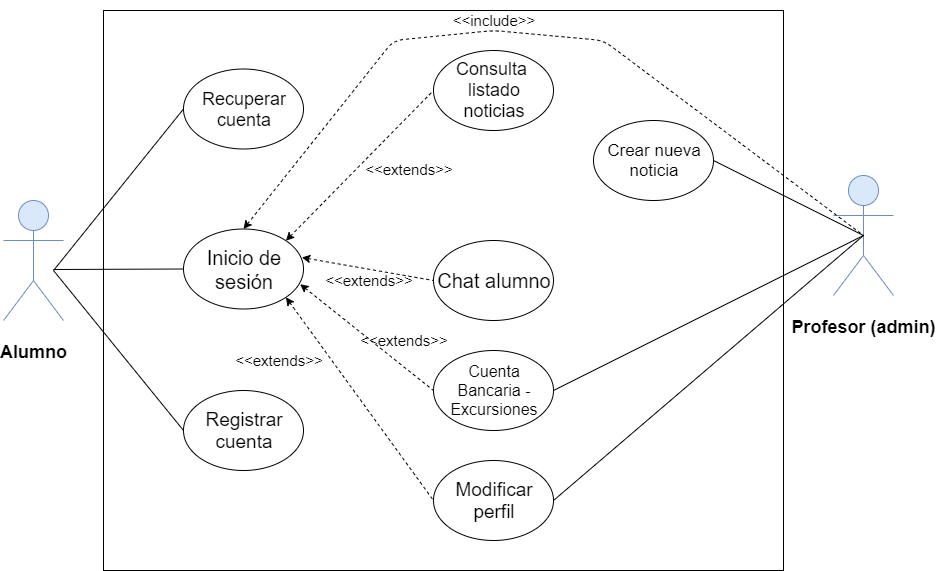

The diagram above was exported from draw.io. Its source (the exported page's mxGraphModel, read from the mxfile embedded in the PNG):
<mxGraphModel dx="1408" dy="748" grid="1" gridSize="10" guides="1" tooltips="1" connect="1" arrows="1" fold="1" page="1" pageScale="1" pageWidth="1000" pageHeight="1000" math="0" shadow="0">
  <root>
    <mxCell id="0" />
    <mxCell id="1" parent="0" />
    <mxCell id="6nX7rCl1L12rCqn6Bnn7-1" value="" style="rounded=0;whiteSpace=wrap;html=1;" parent="1" vertex="1">
      <mxGeometry x="140" y="200" width="680" height="560" as="geometry" />
    </mxCell>
    <mxCell id="6IBPPyybHLJgT8hE0Pxs-1" value="&lt;h2&gt;Alumno&lt;/h2&gt;" style="shape=umlActor;verticalLabelPosition=bottom;labelBackgroundColor=#ffffff;verticalAlign=top;html=1;outlineConnect=0;fillColor=#dae8fc;strokeColor=#6c8ebf;" parent="1" vertex="1">
      <mxGeometry x="40" y="390" width="60" height="120" as="geometry" />
    </mxCell>
    <mxCell id="vTI5nTYvzjy9-U7gDLnZ-2" value="&lt;font style=&quot;font-size: 19px&quot;&gt;Registrar cuenta&lt;/font&gt;" style="ellipse;whiteSpace=wrap;html=1;" parent="1" vertex="1">
      <mxGeometry x="220" y="580" width="120" height="80" as="geometry" />
    </mxCell>
    <mxCell id="6IBPPyybHLJgT8hE0Pxs-6" value="&lt;span style=&quot;white-space: normal&quot;&gt;&lt;font style=&quot;font-size: 20px&quot;&gt;Inicio de sesión&lt;/font&gt;&lt;/span&gt;" style="ellipse;whiteSpace=wrap;html=1;" parent="1" vertex="1">
      <mxGeometry x="220" y="418.5" width="120" height="80" as="geometry" />
    </mxCell>
    <mxCell id="zTBZYLM8_eRjlCaIERK9-2" value="" style="endArrow=none;html=1;entryX=0;entryY=0.5;entryDx=0;entryDy=0;endFill=0;" parent="1" target="6IBPPyybHLJgT8hE0Pxs-6" edge="1">
      <mxGeometry width="50" height="50" relative="1" as="geometry">
        <mxPoint x="90" y="459" as="sourcePoint" />
        <mxPoint x="220" y="440" as="targetPoint" />
      </mxGeometry>
    </mxCell>
    <mxCell id="zkh_2XPKnP_x4Hyt9HF4-1" value="&lt;span style=&quot;font-size: 18px&quot;&gt;Recuperar cuenta&lt;/span&gt;" style="ellipse;whiteSpace=wrap;html=1;" parent="1" vertex="1">
      <mxGeometry x="220" y="258.5" width="120" height="80" as="geometry" />
    </mxCell>
    <mxCell id="lkxPB6fOG8Z7L9hy3Kvh-3" value="&lt;h2&gt;Profesor (admin)&lt;/h2&gt;" style="shape=umlActor;verticalLabelPosition=bottom;labelBackgroundColor=#ffffff;verticalAlign=top;html=1;outlineConnect=0;fillColor=#dae8fc;strokeColor=#6c8ebf;" parent="1" vertex="1">
      <mxGeometry x="870" y="365" width="60" height="120" as="geometry" />
    </mxCell>
    <mxCell id="lkxPB6fOG8Z7L9hy3Kvh-8" value="&lt;font style=&quot;font-size: 18px&quot;&gt;Consulta&amp;nbsp;&lt;br&gt;listado noticias&lt;/font&gt;" style="ellipse;whiteSpace=wrap;html=1;" parent="1" vertex="1">
      <mxGeometry x="470" y="240" width="120" height="80" as="geometry" />
    </mxCell>
    <mxCell id="lkxPB6fOG8Z7L9hy3Kvh-11" value="&lt;font style=&quot;font-size: 20px&quot;&gt;Chat alumno&lt;/font&gt;" style="ellipse;whiteSpace=wrap;html=1;" parent="1" vertex="1">
      <mxGeometry x="470" y="430" width="120" height="80" as="geometry" />
    </mxCell>
    <mxCell id="lkxPB6fOG8Z7L9hy3Kvh-20" value="&lt;font style=&quot;font-size: 19px&quot;&gt;Modificar perfil&lt;/font&gt;" style="ellipse;whiteSpace=wrap;html=1;" parent="1" vertex="1">
      <mxGeometry x="470" y="650" width="120" height="80" as="geometry" />
    </mxCell>
    <mxCell id="lkxPB6fOG8Z7L9hy3Kvh-26" value="&lt;font style=&quot;font-size: 17px&quot;&gt;Crear nueva noticia&lt;/font&gt;" style="ellipse;whiteSpace=wrap;html=1;" parent="1" vertex="1">
      <mxGeometry x="630" y="310" width="120" height="80" as="geometry" />
    </mxCell>
    <mxCell id="lkxPB6fOG8Z7L9hy3Kvh-31" value="&lt;font style=&quot;font-size: 15px&quot;&gt;&amp;lt;&amp;lt;extends&amp;gt;&amp;gt;&lt;/font&gt;" style="text;html=1;strokeColor=none;fillColor=none;align=center;verticalAlign=middle;whiteSpace=wrap;rounded=0;" parent="1" vertex="1">
      <mxGeometry x="270" y="530" width="90" height="40" as="geometry" />
    </mxCell>
    <mxCell id="lkxPB6fOG8Z7L9hy3Kvh-32" value="&lt;span style=&quot;font-size: 16px&quot;&gt;Cuenta Bancaria - Excursiones&lt;br&gt;&lt;/span&gt;" style="ellipse;whiteSpace=wrap;html=1;" parent="1" vertex="1">
      <mxGeometry x="470" y="540" width="120" height="80" as="geometry" />
    </mxCell>
    <mxCell id="lkxPB6fOG8Z7L9hy3Kvh-37" value="" style="endArrow=none;html=1;entryX=1;entryY=0.5;entryDx=0;entryDy=0;exitX=0.5;exitY=0.5;exitDx=0;exitDy=0;exitPerimeter=0;" parent="1" source="lkxPB6fOG8Z7L9hy3Kvh-3" target="lkxPB6fOG8Z7L9hy3Kvh-32" edge="1">
      <mxGeometry width="50" height="50" relative="1" as="geometry">
        <mxPoint x="40" y="1155" as="sourcePoint" />
        <mxPoint x="90" y="1105" as="targetPoint" />
      </mxGeometry>
    </mxCell>
    <mxCell id="lkxPB6fOG8Z7L9hy3Kvh-38" value="" style="endArrow=none;html=1;entryX=1;entryY=0.5;entryDx=0;entryDy=0;exitX=0.5;exitY=0.5;exitDx=0;exitDy=0;exitPerimeter=0;" parent="1" source="lkxPB6fOG8Z7L9hy3Kvh-3" target="lkxPB6fOG8Z7L9hy3Kvh-26" edge="1">
      <mxGeometry width="50" height="50" relative="1" as="geometry">
        <mxPoint x="880" y="445" as="sourcePoint" />
        <mxPoint x="90" y="965" as="targetPoint" />
      </mxGeometry>
    </mxCell>
    <mxCell id="Tx4Rrcz6tAUOgSf-pb4z-6" value="" style="endArrow=none;html=1;entryX=0;entryY=0.5;entryDx=0;entryDy=0;exitX=1;exitY=0;exitDx=0;exitDy=0;startArrow=classic;startFill=1;dashed=1;" parent="1" source="6IBPPyybHLJgT8hE0Pxs-6" target="lkxPB6fOG8Z7L9hy3Kvh-8" edge="1">
      <mxGeometry width="50" height="50" relative="1" as="geometry">
        <mxPoint x="340" y="390" as="sourcePoint" />
        <mxPoint x="390" y="340" as="targetPoint" />
        <Array as="points" />
      </mxGeometry>
    </mxCell>
    <mxCell id="Tx4Rrcz6tAUOgSf-pb4z-9" value="" style="endArrow=none;html=1;entryX=0;entryY=0.5;entryDx=0;entryDy=0;startArrow=classic;startFill=1;dashed=1;exitX=0.986;exitY=0.356;exitDx=0;exitDy=0;exitPerimeter=0;" parent="1" source="6IBPPyybHLJgT8hE0Pxs-6" target="lkxPB6fOG8Z7L9hy3Kvh-11" edge="1">
      <mxGeometry width="50" height="50" relative="1" as="geometry">
        <mxPoint x="332.42640687119297" y="440.2157287525383" as="sourcePoint" />
        <mxPoint x="450" y="280" as="targetPoint" />
        <Array as="points" />
      </mxGeometry>
    </mxCell>
    <mxCell id="Tx4Rrcz6tAUOgSf-pb4z-10" value="" style="endArrow=none;html=1;entryX=0;entryY=0.5;entryDx=0;entryDy=0;exitX=0.972;exitY=0.69;exitDx=0;exitDy=0;startArrow=classic;startFill=1;dashed=1;exitPerimeter=0;" parent="1" source="6IBPPyybHLJgT8hE0Pxs-6" target="lkxPB6fOG8Z7L9hy3Kvh-32" edge="1">
      <mxGeometry width="50" height="50" relative="1" as="geometry">
        <mxPoint x="319.92640687119297" y="523.7157287525383" as="sourcePoint" />
        <mxPoint x="427.5" y="473.5" as="targetPoint" />
        <Array as="points" />
      </mxGeometry>
    </mxCell>
    <mxCell id="Tx4Rrcz6tAUOgSf-pb4z-11" value="" style="endArrow=none;html=1;entryX=0;entryY=0.5;entryDx=0;entryDy=0;startArrow=classic;startFill=1;dashed=1;exitX=1;exitY=1;exitDx=0;exitDy=0;" parent="1" source="6IBPPyybHLJgT8hE0Pxs-6" target="lkxPB6fOG8Z7L9hy3Kvh-20" edge="1">
      <mxGeometry width="50" height="50" relative="1" as="geometry">
        <mxPoint x="319.92640687119297" y="605.2157287525383" as="sourcePoint" />
        <mxPoint x="427.5" y="555" as="targetPoint" />
        <Array as="points" />
      </mxGeometry>
    </mxCell>
    <mxCell id="Tx4Rrcz6tAUOgSf-pb4z-15" value="&lt;font style=&quot;font-size: 15px&quot;&gt;&amp;lt;&amp;lt;extends&amp;gt;&amp;gt;&lt;/font&gt;" style="text;html=1;strokeColor=none;fillColor=none;align=center;verticalAlign=middle;whiteSpace=wrap;rounded=0;" parent="1" vertex="1">
      <mxGeometry x="395" y="510" width="90" height="40" as="geometry" />
    </mxCell>
    <mxCell id="Tx4Rrcz6tAUOgSf-pb4z-16" value="&lt;font style=&quot;font-size: 15px&quot;&gt;&amp;lt;&amp;lt;extends&amp;gt;&amp;gt;&lt;/font&gt;" style="text;html=1;strokeColor=none;fillColor=none;align=center;verticalAlign=middle;whiteSpace=wrap;rounded=0;" parent="1" vertex="1">
      <mxGeometry x="360" y="450" width="90" height="40" as="geometry" />
    </mxCell>
    <mxCell id="Tx4Rrcz6tAUOgSf-pb4z-17" value="&lt;font style=&quot;font-size: 15px&quot;&gt;&amp;lt;&amp;lt;extends&amp;gt;&amp;gt;&lt;/font&gt;" style="text;html=1;strokeColor=none;fillColor=none;align=center;verticalAlign=middle;whiteSpace=wrap;rounded=0;" parent="1" vertex="1">
      <mxGeometry x="400" y="338.5" width="90" height="40" as="geometry" />
    </mxCell>
    <mxCell id="Tx4Rrcz6tAUOgSf-pb4z-24" value="" style="endArrow=none;html=1;entryX=1;entryY=0.5;entryDx=0;entryDy=0;" parent="1" target="lkxPB6fOG8Z7L9hy3Kvh-20" edge="1">
      <mxGeometry width="50" height="50" relative="1" as="geometry">
        <mxPoint x="900" y="425" as="sourcePoint" />
        <mxPoint x="552.426406871193" y="568.2842712474617" as="targetPoint" />
      </mxGeometry>
    </mxCell>
    <mxCell id="3m9m5eehxWRZINttHBK1-3" value="" style="endArrow=none;html=1;entryX=0;entryY=0.5;entryDx=0;entryDy=0;" parent="1" target="zkh_2XPKnP_x4Hyt9HF4-1" edge="1">
      <mxGeometry width="50" height="50" relative="1" as="geometry">
        <mxPoint x="90" y="460" as="sourcePoint" />
        <mxPoint x="90" y="790" as="targetPoint" />
      </mxGeometry>
    </mxCell>
    <mxCell id="9c9A_tWJemHHFvSm3aEm-6" value="" style="endArrow=none;html=1;entryX=0;entryY=0.5;entryDx=0;entryDy=0;endFill=0;" parent="1" target="vTI5nTYvzjy9-U7gDLnZ-2" edge="1">
      <mxGeometry width="50" height="50" relative="1" as="geometry">
        <mxPoint x="90" y="460" as="sourcePoint" />
        <mxPoint x="230" y="468.5" as="targetPoint" />
      </mxGeometry>
    </mxCell>
    <mxCell id="j8h9h2LsvxlQaT8Go_4R-3" value="" style="endArrow=none;html=1;exitX=0.5;exitY=0;exitDx=0;exitDy=0;startArrow=classic;startFill=1;dashed=1;entryX=0.5;entryY=0.5;entryDx=0;entryDy=0;entryPerimeter=0;" parent="1" source="6IBPPyybHLJgT8hE0Pxs-6" target="lkxPB6fOG8Z7L9hy3Kvh-3" edge="1">
      <mxGeometry width="50" height="50" relative="1" as="geometry">
        <mxPoint x="331.21640687119276" y="355.10572875253786" as="sourcePoint" />
        <mxPoint x="478.79" y="204.89" as="targetPoint" />
        <Array as="points">
          <mxPoint x="430" y="230" />
          <mxPoint x="530" y="220" />
          <mxPoint x="640" y="230" />
        </Array>
      </mxGeometry>
    </mxCell>
    <mxCell id="j8h9h2LsvxlQaT8Go_4R-4" value="&lt;font style=&quot;font-size: 15px&quot;&gt;&amp;lt;&amp;lt;include&amp;gt;&amp;gt;&lt;/font&gt;" style="text;html=1;strokeColor=none;fillColor=none;align=center;verticalAlign=middle;whiteSpace=wrap;rounded=0;" parent="1" vertex="1">
      <mxGeometry x="485" y="190" width="90" height="40" as="geometry" />
    </mxCell>
  </root>
</mxGraphModel>